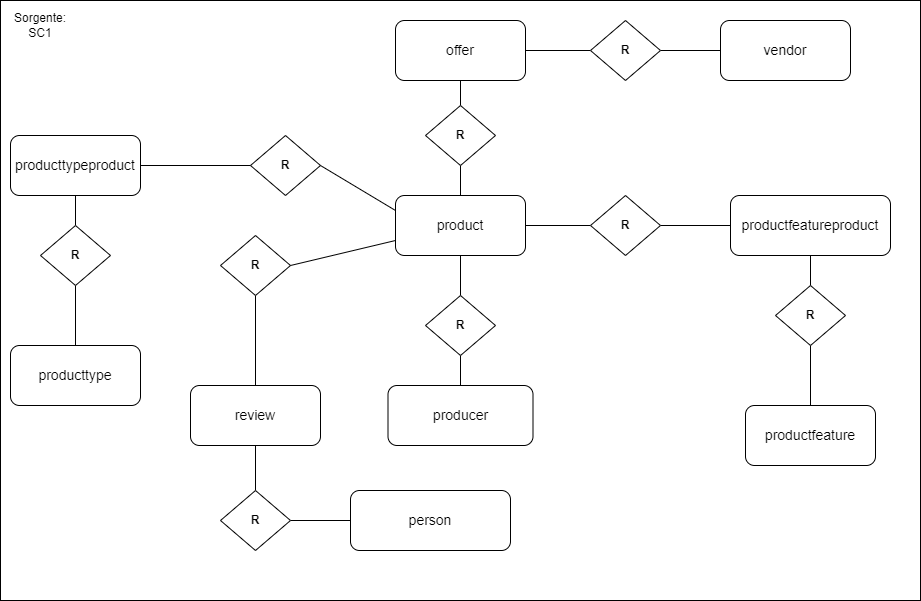

The diagram above was exported from draw.io. Its source (the exported page's mxGraphModel, read from the mxfile embedded in the PNG):
<mxGraphModel dx="1050" dy="-834" grid="1" gridSize="10" guides="1" tooltips="1" connect="1" arrows="1" fold="1" page="1" pageScale="1" pageWidth="550" pageHeight="200" math="0" shadow="0">
  <root>
    <mxCell id="0" />
    <mxCell id="1" parent="0" />
    <mxCell id="ik9_G2OgERiKGb28Y4WT-40" value="" style="rounded=0;whiteSpace=wrap;html=1;fillColor=default;align=left;" vertex="1" parent="1">
      <mxGeometry x="100" y="1480" width="920" height="600" as="geometry" />
    </mxCell>
    <mxCell id="ik9_G2OgERiKGb28Y4WT-41" value="&lt;div style=&quot;line-height: 19px;&quot;&gt;&lt;div style=&quot;line-height: 19px;&quot;&gt;&lt;div style=&quot;line-height: 19px;&quot;&gt;&lt;span style=&quot;background-color: rgb(255, 255, 255);&quot;&gt;&lt;font style=&quot;font-size: 14px;&quot;&gt;offer&lt;/font&gt;&lt;/span&gt;&lt;br&gt;&lt;/div&gt;&lt;/div&gt;&lt;/div&gt;" style="rounded=1;whiteSpace=wrap;html=1;" vertex="1" parent="1">
      <mxGeometry x="495" y="1500" width="130" height="60" as="geometry" />
    </mxCell>
    <mxCell id="ik9_G2OgERiKGb28Y4WT-42" value="&lt;div style=&quot;line-height: 19px;&quot;&gt;&lt;div style=&quot;line-height: 19px;&quot;&gt;&lt;font style=&quot;font-size: 14px;&quot;&gt;person&lt;/font&gt;&lt;br&gt;&lt;/div&gt;&lt;/div&gt;" style="rounded=1;whiteSpace=wrap;html=1;" vertex="1" parent="1">
      <mxGeometry x="450" y="1970" width="160" height="60" as="geometry" />
    </mxCell>
    <mxCell id="ik9_G2OgERiKGb28Y4WT-43" value="" style="edgeStyle=orthogonalEdgeStyle;rounded=0;orthogonalLoop=1;jettySize=auto;html=1;endArrow=none;endFill=0;" edge="1" parent="1" source="ik9_G2OgERiKGb28Y4WT-45" target="ik9_G2OgERiKGb28Y4WT-48">
      <mxGeometry relative="1" as="geometry" />
    </mxCell>
    <mxCell id="ik9_G2OgERiKGb28Y4WT-44" value="" style="edgeStyle=orthogonalEdgeStyle;rounded=0;orthogonalLoop=1;jettySize=auto;html=1;endArrow=none;endFill=0;" edge="1" parent="1" source="ik9_G2OgERiKGb28Y4WT-45" target="ik9_G2OgERiKGb28Y4WT-49">
      <mxGeometry relative="1" as="geometry" />
    </mxCell>
    <mxCell id="ik9_G2OgERiKGb28Y4WT-45" value="&lt;b&gt;R&lt;/b&gt;" style="rhombus;whiteSpace=wrap;html=1;" vertex="1" parent="1">
      <mxGeometry x="690" y="1675" width="70" height="60" as="geometry" />
    </mxCell>
    <mxCell id="ik9_G2OgERiKGb28Y4WT-46" value="Sorgente: SC1" style="text;html=1;strokeColor=none;fillColor=none;align=center;verticalAlign=middle;whiteSpace=wrap;rounded=0;" vertex="1" parent="1">
      <mxGeometry x="110" y="1490" width="60" height="30" as="geometry" />
    </mxCell>
    <mxCell id="ik9_G2OgERiKGb28Y4WT-47" value="&lt;div style=&quot;line-height: 19px;&quot;&gt;&lt;div style=&quot;line-height: 19px; font-size: 14px;&quot;&gt;producer&lt;br&gt;&lt;/div&gt;&lt;/div&gt;" style="rounded=1;whiteSpace=wrap;html=1;" vertex="1" parent="1">
      <mxGeometry x="487.5" y="1865" width="145" height="60" as="geometry" />
    </mxCell>
    <mxCell id="ik9_G2OgERiKGb28Y4WT-48" value="&lt;div style=&quot;line-height: 19px;&quot;&gt;&lt;div style=&quot;line-height: 19px;&quot;&gt;&lt;div style=&quot;line-height: 19px;&quot;&gt;&lt;span style=&quot;background-color: rgb(255, 255, 255);&quot;&gt;&lt;font style=&quot;font-size: 14px;&quot;&gt;product&lt;/font&gt;&lt;/span&gt;&lt;br&gt;&lt;/div&gt;&lt;/div&gt;&lt;/div&gt;" style="rounded=1;whiteSpace=wrap;html=1;" vertex="1" parent="1">
      <mxGeometry x="495" y="1675" width="130" height="60" as="geometry" />
    </mxCell>
    <mxCell id="ik9_G2OgERiKGb28Y4WT-49" value="&lt;div style=&quot;line-height: 19px;&quot;&gt;&lt;div style=&quot;line-height: 19px;&quot;&gt;&lt;div style=&quot;line-height: 19px; font-size: 14px;&quot;&gt;productfeatureproduct&lt;br&gt;&lt;/div&gt;&lt;/div&gt;&lt;/div&gt;" style="rounded=1;whiteSpace=wrap;html=1;" vertex="1" parent="1">
      <mxGeometry x="830" y="1675" width="160" height="60" as="geometry" />
    </mxCell>
    <mxCell id="ik9_G2OgERiKGb28Y4WT-50" value="&lt;div style=&quot;line-height: 19px;&quot;&gt;&lt;div style=&quot;line-height: 19px;&quot;&gt;&lt;div style=&quot;line-height: 19px;&quot;&gt;&lt;span style=&quot;background-color: rgb(255, 255, 255);&quot;&gt;&lt;font style=&quot;font-size: 14px;&quot;&gt;productfeature&lt;/font&gt;&lt;/span&gt;&lt;br&gt;&lt;/div&gt;&lt;/div&gt;&lt;/div&gt;" style="rounded=1;whiteSpace=wrap;html=1;" vertex="1" parent="1">
      <mxGeometry x="845" y="1885" width="130" height="60" as="geometry" />
    </mxCell>
    <mxCell id="ik9_G2OgERiKGb28Y4WT-51" value="&lt;div style=&quot;line-height: 19px;&quot;&gt;&lt;div style=&quot;line-height: 19px;&quot;&gt;&lt;div style=&quot;line-height: 19px;&quot;&gt;&lt;span style=&quot;background-color: rgb(255, 255, 255);&quot;&gt;&lt;font style=&quot;font-size: 14px;&quot;&gt;producttypeproduct&lt;/font&gt;&lt;/span&gt;&lt;br&gt;&lt;/div&gt;&lt;/div&gt;&lt;/div&gt;" style="rounded=1;whiteSpace=wrap;html=1;" vertex="1" parent="1">
      <mxGeometry x="110" y="1615" width="130" height="60" as="geometry" />
    </mxCell>
    <mxCell id="ik9_G2OgERiKGb28Y4WT-52" value="&lt;div style=&quot;line-height: 19px;&quot;&gt;&lt;div style=&quot;line-height: 19px;&quot;&gt;&lt;div style=&quot;line-height: 19px;&quot;&gt;&lt;span style=&quot;background-color: rgb(255, 255, 255);&quot;&gt;&lt;font style=&quot;font-size: 14px;&quot;&gt;producttype&lt;/font&gt;&lt;/span&gt;&lt;br&gt;&lt;/div&gt;&lt;/div&gt;&lt;/div&gt;" style="rounded=1;whiteSpace=wrap;html=1;" vertex="1" parent="1">
      <mxGeometry x="110" y="1825" width="130" height="60" as="geometry" />
    </mxCell>
    <mxCell id="ik9_G2OgERiKGb28Y4WT-53" value="&lt;div style=&quot;line-height: 19px;&quot;&gt;&lt;div style=&quot;line-height: 19px;&quot;&gt;&lt;div style=&quot;line-height: 19px;&quot;&gt;&lt;span style=&quot;background-color: rgb(255, 255, 255);&quot;&gt;&lt;font style=&quot;font-size: 14px;&quot;&gt;vendor&lt;/font&gt;&lt;/span&gt;&lt;br&gt;&lt;/div&gt;&lt;/div&gt;&lt;/div&gt;" style="rounded=1;whiteSpace=wrap;html=1;" vertex="1" parent="1">
      <mxGeometry x="820" y="1500" width="130" height="60" as="geometry" />
    </mxCell>
    <mxCell id="ik9_G2OgERiKGb28Y4WT-54" value="&lt;div style=&quot;line-height: 19px;&quot;&gt;&lt;div style=&quot;line-height: 19px;&quot;&gt;&lt;div style=&quot;line-height: 19px;&quot;&gt;&lt;span style=&quot;background-color: rgb(255, 255, 255);&quot;&gt;&lt;font style=&quot;font-size: 14px;&quot;&gt;review&lt;/font&gt;&lt;/span&gt;&lt;br&gt;&lt;/div&gt;&lt;/div&gt;&lt;/div&gt;" style="rounded=1;whiteSpace=wrap;html=1;" vertex="1" parent="1">
      <mxGeometry x="290" y="1865" width="130" height="60" as="geometry" />
    </mxCell>
    <mxCell id="ik9_G2OgERiKGb28Y4WT-55" value="" style="edgeStyle=orthogonalEdgeStyle;rounded=0;orthogonalLoop=1;jettySize=auto;html=1;endArrow=none;endFill=0;" edge="1" parent="1" source="ik9_G2OgERiKGb28Y4WT-57" target="ik9_G2OgERiKGb28Y4WT-50">
      <mxGeometry relative="1" as="geometry" />
    </mxCell>
    <mxCell id="ik9_G2OgERiKGb28Y4WT-56" value="" style="edgeStyle=orthogonalEdgeStyle;rounded=0;orthogonalLoop=1;jettySize=auto;html=1;endArrow=none;endFill=0;" edge="1" parent="1" source="ik9_G2OgERiKGb28Y4WT-57" target="ik9_G2OgERiKGb28Y4WT-49">
      <mxGeometry relative="1" as="geometry" />
    </mxCell>
    <mxCell id="ik9_G2OgERiKGb28Y4WT-57" value="&lt;b&gt;R&lt;/b&gt;" style="rhombus;whiteSpace=wrap;html=1;" vertex="1" parent="1">
      <mxGeometry x="875" y="1765" width="70" height="60" as="geometry" />
    </mxCell>
    <mxCell id="ik9_G2OgERiKGb28Y4WT-58" value="" style="edgeStyle=orthogonalEdgeStyle;rounded=0;orthogonalLoop=1;jettySize=auto;html=1;endArrow=none;endFill=0;" edge="1" parent="1" source="ik9_G2OgERiKGb28Y4WT-59" target="ik9_G2OgERiKGb28Y4WT-51">
      <mxGeometry relative="1" as="geometry" />
    </mxCell>
    <mxCell id="ik9_G2OgERiKGb28Y4WT-59" value="&lt;b&gt;R&lt;/b&gt;" style="rhombus;whiteSpace=wrap;html=1;" vertex="1" parent="1">
      <mxGeometry x="350" y="1615" width="70" height="60" as="geometry" />
    </mxCell>
    <mxCell id="ik9_G2OgERiKGb28Y4WT-60" value="" style="edgeStyle=orthogonalEdgeStyle;rounded=0;orthogonalLoop=1;jettySize=auto;html=1;endArrow=none;endFill=0;" edge="1" parent="1" source="ik9_G2OgERiKGb28Y4WT-62" target="ik9_G2OgERiKGb28Y4WT-51">
      <mxGeometry relative="1" as="geometry" />
    </mxCell>
    <mxCell id="ik9_G2OgERiKGb28Y4WT-61" value="" style="edgeStyle=orthogonalEdgeStyle;rounded=0;orthogonalLoop=1;jettySize=auto;html=1;endArrow=none;endFill=0;" edge="1" parent="1" source="ik9_G2OgERiKGb28Y4WT-62" target="ik9_G2OgERiKGb28Y4WT-52">
      <mxGeometry relative="1" as="geometry" />
    </mxCell>
    <mxCell id="ik9_G2OgERiKGb28Y4WT-62" value="&lt;b&gt;R&lt;/b&gt;" style="rhombus;whiteSpace=wrap;html=1;" vertex="1" parent="1">
      <mxGeometry x="140" y="1705" width="70" height="60" as="geometry" />
    </mxCell>
    <mxCell id="ik9_G2OgERiKGb28Y4WT-63" value="" style="edgeStyle=orthogonalEdgeStyle;rounded=0;orthogonalLoop=1;jettySize=auto;html=1;endArrow=none;endFill=0;" edge="1" parent="1" source="ik9_G2OgERiKGb28Y4WT-65" target="ik9_G2OgERiKGb28Y4WT-47">
      <mxGeometry relative="1" as="geometry" />
    </mxCell>
    <mxCell id="ik9_G2OgERiKGb28Y4WT-64" value="" style="edgeStyle=orthogonalEdgeStyle;rounded=0;orthogonalLoop=1;jettySize=auto;html=1;endArrow=none;endFill=0;" edge="1" parent="1" source="ik9_G2OgERiKGb28Y4WT-65" target="ik9_G2OgERiKGb28Y4WT-48">
      <mxGeometry relative="1" as="geometry" />
    </mxCell>
    <mxCell id="ik9_G2OgERiKGb28Y4WT-65" value="&lt;b&gt;R&lt;/b&gt;" style="rhombus;whiteSpace=wrap;html=1;" vertex="1" parent="1">
      <mxGeometry x="525" y="1775" width="70" height="60" as="geometry" />
    </mxCell>
    <mxCell id="ik9_G2OgERiKGb28Y4WT-66" value="" style="edgeStyle=orthogonalEdgeStyle;rounded=0;orthogonalLoop=1;jettySize=auto;html=1;endArrow=none;endFill=0;" edge="1" parent="1" source="ik9_G2OgERiKGb28Y4WT-68" target="ik9_G2OgERiKGb28Y4WT-41">
      <mxGeometry relative="1" as="geometry" />
    </mxCell>
    <mxCell id="ik9_G2OgERiKGb28Y4WT-67" value="" style="edgeStyle=orthogonalEdgeStyle;rounded=0;orthogonalLoop=1;jettySize=auto;html=1;endArrow=none;endFill=0;" edge="1" parent="1" source="ik9_G2OgERiKGb28Y4WT-68" target="ik9_G2OgERiKGb28Y4WT-48">
      <mxGeometry relative="1" as="geometry" />
    </mxCell>
    <mxCell id="ik9_G2OgERiKGb28Y4WT-68" value="&lt;b&gt;R&lt;/b&gt;" style="rhombus;whiteSpace=wrap;html=1;" vertex="1" parent="1">
      <mxGeometry x="525" y="1585" width="70" height="60" as="geometry" />
    </mxCell>
    <mxCell id="ik9_G2OgERiKGb28Y4WT-69" value="" style="endArrow=none;html=1;rounded=0;entryX=1;entryY=0.5;entryDx=0;entryDy=0;exitX=0;exitY=0.25;exitDx=0;exitDy=0;" edge="1" parent="1" source="ik9_G2OgERiKGb28Y4WT-48" target="ik9_G2OgERiKGb28Y4WT-59">
      <mxGeometry width="50" height="50" relative="1" as="geometry">
        <mxPoint x="510" y="1730" as="sourcePoint" />
        <mxPoint x="560" y="1680" as="targetPoint" />
      </mxGeometry>
    </mxCell>
    <mxCell id="ik9_G2OgERiKGb28Y4WT-70" value="" style="edgeStyle=orthogonalEdgeStyle;rounded=0;orthogonalLoop=1;jettySize=auto;html=1;endArrow=none;endFill=0;" edge="1" parent="1" source="ik9_G2OgERiKGb28Y4WT-71" target="ik9_G2OgERiKGb28Y4WT-54">
      <mxGeometry relative="1" as="geometry" />
    </mxCell>
    <mxCell id="ik9_G2OgERiKGb28Y4WT-71" value="&lt;b&gt;R&lt;/b&gt;" style="rhombus;whiteSpace=wrap;html=1;" vertex="1" parent="1">
      <mxGeometry x="320" y="1715" width="70" height="60" as="geometry" />
    </mxCell>
    <mxCell id="ik9_G2OgERiKGb28Y4WT-72" value="" style="endArrow=none;html=1;rounded=0;entryX=1;entryY=0.5;entryDx=0;entryDy=0;exitX=0;exitY=0.75;exitDx=0;exitDy=0;" edge="1" parent="1" source="ik9_G2OgERiKGb28Y4WT-48" target="ik9_G2OgERiKGb28Y4WT-71">
      <mxGeometry width="50" height="50" relative="1" as="geometry">
        <mxPoint x="480" y="1772.5" as="sourcePoint" />
        <mxPoint x="545" y="1762.5" as="targetPoint" />
      </mxGeometry>
    </mxCell>
    <mxCell id="ik9_G2OgERiKGb28Y4WT-73" value="" style="edgeStyle=orthogonalEdgeStyle;rounded=0;orthogonalLoop=1;jettySize=auto;html=1;endArrow=none;endFill=0;" edge="1" parent="1" source="ik9_G2OgERiKGb28Y4WT-75" target="ik9_G2OgERiKGb28Y4WT-41">
      <mxGeometry relative="1" as="geometry" />
    </mxCell>
    <mxCell id="ik9_G2OgERiKGb28Y4WT-74" value="" style="edgeStyle=orthogonalEdgeStyle;rounded=0;orthogonalLoop=1;jettySize=auto;html=1;endArrow=none;endFill=0;" edge="1" parent="1" source="ik9_G2OgERiKGb28Y4WT-75" target="ik9_G2OgERiKGb28Y4WT-53">
      <mxGeometry relative="1" as="geometry" />
    </mxCell>
    <mxCell id="ik9_G2OgERiKGb28Y4WT-75" value="&lt;b&gt;R&lt;/b&gt;" style="rhombus;whiteSpace=wrap;html=1;" vertex="1" parent="1">
      <mxGeometry x="690" y="1500" width="70" height="60" as="geometry" />
    </mxCell>
    <mxCell id="ik9_G2OgERiKGb28Y4WT-76" value="" style="edgeStyle=orthogonalEdgeStyle;rounded=0;orthogonalLoop=1;jettySize=auto;html=1;endArrow=none;endFill=0;" edge="1" parent="1" source="ik9_G2OgERiKGb28Y4WT-78" target="ik9_G2OgERiKGb28Y4WT-54">
      <mxGeometry relative="1" as="geometry" />
    </mxCell>
    <mxCell id="ik9_G2OgERiKGb28Y4WT-77" value="" style="edgeStyle=orthogonalEdgeStyle;rounded=0;orthogonalLoop=1;jettySize=auto;html=1;endArrow=none;endFill=0;" edge="1" parent="1" source="ik9_G2OgERiKGb28Y4WT-78" target="ik9_G2OgERiKGb28Y4WT-42">
      <mxGeometry relative="1" as="geometry" />
    </mxCell>
    <mxCell id="ik9_G2OgERiKGb28Y4WT-78" value="&lt;b&gt;R&lt;/b&gt;" style="rhombus;whiteSpace=wrap;html=1;" vertex="1" parent="1">
      <mxGeometry x="320" y="1970" width="70" height="60" as="geometry" />
    </mxCell>
  </root>
</mxGraphModel>